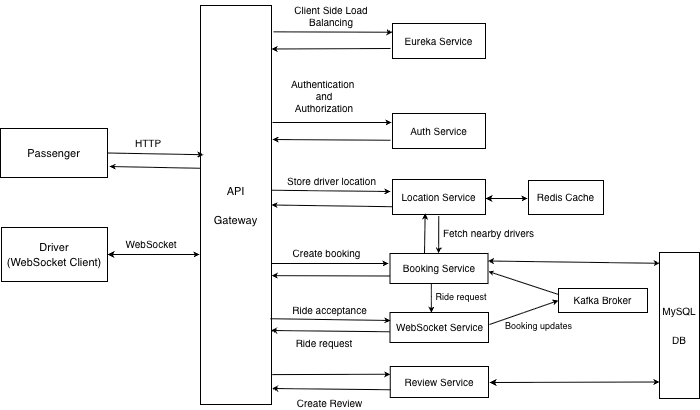

The diagram above was exported from draw.io. Its source (the exported page's mxGraphModel, read from the mxfile embedded in the PNG):
<mxGraphModel dx="981" dy="577" grid="0" gridSize="10" guides="1" tooltips="1" connect="1" arrows="1" fold="1" page="1" pageScale="1" pageWidth="827" pageHeight="1169" math="0" shadow="0">
  <root>
    <mxCell id="0" />
    <mxCell id="1" parent="0" />
    <mxCell id="p6TGYvNlPKMa-JDPAoSA-1" parent="1" style="rounded=0;whiteSpace=wrap;html=1;" value="&lt;font style=&quot;font-size: 11px;&quot;&gt;Passenger&lt;/font&gt;" vertex="1">
      <mxGeometry height="49" width="107" x="39" y="198" as="geometry" />
    </mxCell>
    <mxCell id="p6TGYvNlPKMa-JDPAoSA-2" parent="1" style="rounded=0;whiteSpace=wrap;html=1;" value="&lt;font style=&quot;font-size: 11px;&quot;&gt;Driver&lt;/font&gt;&lt;div&gt;&lt;font style=&quot;font-size: 11px;&quot;&gt;(&lt;span style=&quot;background-color: transparent; color: light-dark(rgb(0, 0, 0), rgb(255, 255, 255));&quot;&gt;WebSocket Client)&lt;/span&gt;&lt;/font&gt;&lt;/div&gt;" vertex="1">
      <mxGeometry height="54" width="106" x="40" y="297" as="geometry" />
    </mxCell>
    <mxCell id="p6TGYvNlPKMa-JDPAoSA-3" parent="1" style="rounded=0;whiteSpace=wrap;html=1;" value="&lt;font style=&quot;font-size: 11px;&quot;&gt;API&lt;/font&gt;&lt;div&gt;&lt;font style=&quot;font-size: 11px;&quot;&gt;&lt;br&gt;&lt;/font&gt;&lt;/div&gt;&lt;div&gt;&lt;font style=&quot;font-size: 11px;&quot;&gt;Gateway&lt;/font&gt;&lt;/div&gt;" vertex="1">
      <mxGeometry height="399" width="71" x="239" y="75" as="geometry" />
    </mxCell>
    <mxCell id="p6TGYvNlPKMa-JDPAoSA-4" edge="1" parent="1" source="p6TGYvNlPKMa-JDPAoSA-1" style="endArrow=classic;html=1;rounded=0;exitX=1;exitY=0.5;exitDx=0;exitDy=0;entryX=0.041;entryY=0.374;entryDx=0;entryDy=0;entryPerimeter=0;endSize=3;startSize=4;" target="p6TGYvNlPKMa-JDPAoSA-3" value="">
      <mxGeometry height="50" relative="1" width="50" as="geometry">
        <mxPoint x="158" y="224" as="sourcePoint" />
        <mxPoint x="240" y="225" as="targetPoint" />
      </mxGeometry>
    </mxCell>
    <mxCell id="p6TGYvNlPKMa-JDPAoSA-6" parent="1" style="text;html=1;whiteSpace=wrap;strokeColor=none;fillColor=none;align=center;verticalAlign=middle;rounded=0;fontSize=11;" value="&lt;font style=&quot;font-size: 10px;&quot;&gt;HTTP&lt;/font&gt;" vertex="1">
      <mxGeometry height="30" width="60" x="157" y="198" as="geometry" />
    </mxCell>
    <mxCell id="p6TGYvNlPKMa-JDPAoSA-10" edge="1" parent="1" style="endArrow=classic;startArrow=classic;html=1;rounded=0;startSize=4;endSize=3;jumpSize=4;" value="">
      <mxGeometry height="50" relative="1" width="50" as="geometry">
        <mxPoint x="146" y="324" as="sourcePoint" />
        <mxPoint x="238" y="324" as="targetPoint" />
      </mxGeometry>
    </mxCell>
    <mxCell id="p6TGYvNlPKMa-JDPAoSA-11" parent="1" style="text;html=1;whiteSpace=wrap;strokeColor=none;fillColor=none;align=center;verticalAlign=middle;rounded=0;" value="&lt;font style=&quot;font-size: 10px;&quot;&gt;WebSocket&lt;/font&gt;" vertex="1">
      <mxGeometry height="30" width="60" x="160" y="299" as="geometry" />
    </mxCell>
    <mxCell id="p6TGYvNlPKMa-JDPAoSA-12" parent="1" style="rounded=0;whiteSpace=wrap;html=1;" value="&lt;font style=&quot;font-size: 10px;&quot;&gt;Eureka Service&lt;/font&gt;" vertex="1">
      <mxGeometry height="35" width="93" x="431" y="93" as="geometry" />
    </mxCell>
    <mxCell id="p6TGYvNlPKMa-JDPAoSA-15" edge="1" parent="1" source="p6TGYvNlPKMa-JDPAoSA-3" style="endArrow=classic;html=1;rounded=0;exitX=1.031;exitY=0.066;exitDx=0;exitDy=0;exitPerimeter=0;startSize=4;endSize=3;entryX=0;entryY=0.25;entryDx=0;entryDy=0;" target="p6TGYvNlPKMa-JDPAoSA-12" value="">
      <mxGeometry height="50" relative="1" width="50" as="geometry">
        <mxPoint x="388" y="280" as="sourcePoint" />
        <mxPoint x="427" y="104" as="targetPoint" />
      </mxGeometry>
    </mxCell>
    <mxCell id="p6TGYvNlPKMa-JDPAoSA-16" edge="1" parent="1" style="endArrow=classic;html=1;rounded=0;entryX=1;entryY=0.109;entryDx=0;entryDy=0;entryPerimeter=0;startSize=4;endSize=3;" target="p6TGYvNlPKMa-JDPAoSA-3" value="">
      <mxGeometry height="50" relative="1" width="50" as="geometry">
        <mxPoint x="429" y="118" as="sourcePoint" />
        <mxPoint x="438" y="230" as="targetPoint" />
      </mxGeometry>
    </mxCell>
    <mxCell id="p6TGYvNlPKMa-JDPAoSA-17" parent="1" style="text;html=1;whiteSpace=wrap;strokeColor=none;fillColor=none;align=center;verticalAlign=middle;rounded=0;fontSize=10;" value="&lt;font&gt;Client Side Load Balancing&lt;/font&gt;" vertex="1">
      <mxGeometry height="30" width="104" x="318" y="70" as="geometry" />
    </mxCell>
    <mxCell id="p6TGYvNlPKMa-JDPAoSA-19" edge="1" parent="1" style="endArrow=classic;html=1;rounded=0;startSize=4;endSize=3;" value="">
      <mxGeometry height="50" relative="1" width="50" as="geometry">
        <mxPoint x="311" y="192" as="sourcePoint" />
        <mxPoint x="430" y="192" as="targetPoint" />
      </mxGeometry>
    </mxCell>
    <mxCell id="p6TGYvNlPKMa-JDPAoSA-20" parent="1" style="rounded=0;whiteSpace=wrap;html=1;" value="&lt;font style=&quot;font-size: 10px;&quot;&gt;Auth Service&lt;/font&gt;" vertex="1">
      <mxGeometry height="35" width="93" x="431" y="183" as="geometry" />
    </mxCell>
    <mxCell id="p6TGYvNlPKMa-JDPAoSA-21" edge="1" parent="1" style="endArrow=classic;html=1;rounded=0;startSize=4;endSize=3;" value="">
      <mxGeometry height="50" relative="1" width="50" as="geometry">
        <mxPoint x="428.84999999999997" y="209.77" as="sourcePoint" />
        <mxPoint x="311" y="209" as="targetPoint" />
      </mxGeometry>
    </mxCell>
    <mxCell id="p6TGYvNlPKMa-JDPAoSA-25" parent="1" style="text;html=1;whiteSpace=wrap;strokeColor=none;fillColor=none;align=center;verticalAlign=middle;rounded=0;fontSize=10;" value="&lt;font&gt;Authentication&amp;nbsp;&lt;/font&gt;&lt;div&gt;&lt;font&gt;and&lt;/font&gt;&lt;/div&gt;&lt;div&gt;&lt;font&gt;Authorization&lt;/font&gt;&lt;/div&gt;" vertex="1">
      <mxGeometry height="36" width="82" x="322" y="147" as="geometry" />
    </mxCell>
    <mxCell id="p6TGYvNlPKMa-JDPAoSA-28" edge="1" parent="1" source="p6TGYvNlPKMa-JDPAoSA-3" style="endArrow=classic;html=1;rounded=0;exitX=0.005;exitY=0.408;exitDx=0;exitDy=0;exitPerimeter=0;startSize=4;endSize=3;" value="">
      <mxGeometry height="50" relative="1" width="50" as="geometry">
        <mxPoint x="239" y="236" as="sourcePoint" />
        <mxPoint x="148" y="236" as="targetPoint" />
      </mxGeometry>
    </mxCell>
    <mxCell id="p6TGYvNlPKMa-JDPAoSA-29" edge="1" parent="1" source="p6TGYvNlPKMa-JDPAoSA-3" style="endArrow=classic;html=1;rounded=0;exitX=1.004;exitY=0.463;exitDx=0;exitDy=0;exitPerimeter=0;startSize=4;endSize=3;" value="">
      <mxGeometry height="50" relative="1" width="50" as="geometry">
        <mxPoint x="364" y="241" as="sourcePoint" />
        <mxPoint x="429" y="261" as="targetPoint" />
      </mxGeometry>
    </mxCell>
    <mxCell id="p6TGYvNlPKMa-JDPAoSA-30" parent="1" style="rounded=0;whiteSpace=wrap;html=1;" value="&lt;font style=&quot;font-size: 10px;&quot;&gt;Location Service&lt;/font&gt;" vertex="1">
      <mxGeometry height="35" width="93" x="431" y="249" as="geometry" />
    </mxCell>
    <mxCell id="p6TGYvNlPKMa-JDPAoSA-31" edge="1" parent="1" style="endArrow=classic;startArrow=classic;html=1;rounded=0;startSize=4;endSize=3;" value="">
      <mxGeometry height="50" relative="1" width="50" as="geometry">
        <mxPoint x="524" y="268" as="sourcePoint" />
        <mxPoint x="566" y="268" as="targetPoint" />
      </mxGeometry>
    </mxCell>
    <mxCell id="p6TGYvNlPKMa-JDPAoSA-32" parent="1" style="rounded=0;whiteSpace=wrap;html=1;" value="&lt;font style=&quot;font-size: 10px;&quot;&gt;Redis Cache&lt;/font&gt;" vertex="1">
      <mxGeometry height="34" width="75" x="567" y="250" as="geometry" />
    </mxCell>
    <mxCell id="p6TGYvNlPKMa-JDPAoSA-35" parent="1" style="text;html=1;whiteSpace=wrap;strokeColor=none;fillColor=none;align=center;verticalAlign=middle;rounded=0;fontSize=10;" value="&lt;font&gt;Store driver location&lt;/font&gt;" vertex="1">
      <mxGeometry height="30" width="111" x="314.5" y="235" as="geometry" />
    </mxCell>
    <mxCell id="p6TGYvNlPKMa-JDPAoSA-37" edge="1" parent="1" style="endArrow=classic;html=1;rounded=0;entryX=1;entryY=0.5;entryDx=0;entryDy=0;startSize=4;endSize=3;" target="p6TGYvNlPKMa-JDPAoSA-3" value="">
      <mxGeometry height="50" relative="1" width="50" as="geometry">
        <mxPoint x="430.53" y="276.21" as="sourcePoint" />
        <mxPoint x="309.471" y="275.9980000000001" as="targetPoint" />
      </mxGeometry>
    </mxCell>
    <mxCell id="p6TGYvNlPKMa-JDPAoSA-38" edge="1" parent="1" style="endArrow=classic;html=1;rounded=0;startSize=4;endSize=3;" value="">
      <mxGeometry height="50" relative="1" width="50" as="geometry">
        <mxPoint x="310" y="333" as="sourcePoint" />
        <mxPoint x="427" y="333" as="targetPoint" />
      </mxGeometry>
    </mxCell>
    <mxCell id="p6TGYvNlPKMa-JDPAoSA-40" parent="1" style="rounded=0;whiteSpace=wrap;html=1;" value="&lt;font style=&quot;font-size: 10px;&quot;&gt;Booking Service&lt;/font&gt;" vertex="1">
      <mxGeometry height="30" width="98" x="428.5" y="323" as="geometry" />
    </mxCell>
    <mxCell id="p6TGYvNlPKMa-JDPAoSA-41" edge="1" parent="1" style="endArrow=classic;html=1;rounded=0;exitX=0.25;exitY=0;exitDx=0;exitDy=0;entryX=0.351;entryY=0.971;entryDx=0;entryDy=0;startSize=4;endSize=3;entryPerimeter=0;" target="p6TGYvNlPKMa-JDPAoSA-30" value="">
      <mxGeometry height="50" relative="1" width="50" as="geometry">
        <mxPoint x="463" y="323" as="sourcePoint" />
        <mxPoint x="464.25" y="284" as="targetPoint" />
      </mxGeometry>
    </mxCell>
    <mxCell id="p6TGYvNlPKMa-JDPAoSA-42" edge="1" parent="1" style="endArrow=classic;html=1;rounded=0;exitX=0.624;exitY=1.065;exitDx=0;exitDy=0;exitPerimeter=0;entryX=0.617;entryY=0.024;entryDx=0;entryDy=0;entryPerimeter=0;startSize=4;endSize=3;" value="">
      <mxGeometry height="50" relative="1" width="50" as="geometry">
        <mxPoint x="477.2419999999999" y="285.55499999999995" as="sourcePoint" />
        <mxPoint x="477.1759999999999" y="323" as="targetPoint" />
      </mxGeometry>
    </mxCell>
    <mxCell id="p6TGYvNlPKMa-JDPAoSA-43" parent="1" style="text;html=1;whiteSpace=wrap;strokeColor=none;fillColor=none;align=center;verticalAlign=middle;rounded=0;fontSize=10;" value="Fetch nearby drivers" vertex="1">
      <mxGeometry height="20" width="109" x="473" y="292" as="geometry" />
    </mxCell>
    <mxCell id="p6TGYvNlPKMa-JDPAoSA-44" edge="1" parent="1" source="p6TGYvNlPKMa-JDPAoSA-40" style="endArrow=classic;html=1;rounded=0;exitX=0;exitY=0.75;exitDx=0;exitDy=0;entryX=1.004;entryY=0.677;entryDx=0;entryDy=0;entryPerimeter=0;startSize=4;endSize=3;" target="p6TGYvNlPKMa-JDPAoSA-3" value="">
      <mxGeometry height="50" relative="1" width="50" as="geometry">
        <mxPoint x="368" y="285" as="sourcePoint" />
        <mxPoint x="310" y="342" as="targetPoint" />
      </mxGeometry>
    </mxCell>
    <mxCell id="p6TGYvNlPKMa-JDPAoSA-45" parent="1" style="text;html=1;whiteSpace=wrap;strokeColor=none;fillColor=none;align=center;verticalAlign=middle;rounded=0;fontSize=10;" value="Create booking" vertex="1">
      <mxGeometry height="30" width="83" x="324" y="307" as="geometry" />
    </mxCell>
    <mxCell id="p6TGYvNlPKMa-JDPAoSA-47" parent="1" style="rounded=0;whiteSpace=wrap;html=1;fontSize=11;" value="&lt;font style=&quot;font-size: 10px;&quot;&gt;WebSocket Service&lt;/font&gt;" vertex="1">
      <mxGeometry height="30" width="98.5" x="428.5" y="382" as="geometry" />
    </mxCell>
    <mxCell id="p6TGYvNlPKMa-JDPAoSA-48" edge="1" parent="1" style="endArrow=classic;html=1;rounded=0;entryX=0;entryY=0.5;entryDx=0;entryDy=0;startSize=4;endSize=3;" target="p6TGYvNlPKMa-JDPAoSA-50" value="">
      <mxGeometry height="50" relative="1" width="50" as="geometry">
        <mxPoint x="528" y="394" as="sourcePoint" />
        <mxPoint x="575" y="371.027027027027" as="targetPoint" />
      </mxGeometry>
    </mxCell>
    <mxCell id="p6TGYvNlPKMa-JDPAoSA-50" parent="1" style="rounded=0;whiteSpace=wrap;html=1;" value="&lt;font style=&quot;font-size: 10px;&quot;&gt;Kafka Broker&lt;/font&gt;" vertex="1">
      <mxGeometry height="24" width="89" x="597" y="358" as="geometry" />
    </mxCell>
    <mxCell id="p6TGYvNlPKMa-JDPAoSA-51" edge="1" parent="1" source="p6TGYvNlPKMa-JDPAoSA-50" style="endArrow=classic;html=1;rounded=0;exitX=0;exitY=0.25;exitDx=0;exitDy=0;startSize=3;endSize=2;" value="">
      <mxGeometry height="50" relative="1" width="50" as="geometry">
        <mxPoint x="574" y="363" as="sourcePoint" />
        <mxPoint x="527" y="341" as="targetPoint" />
      </mxGeometry>
    </mxCell>
    <mxCell id="p6TGYvNlPKMa-JDPAoSA-52" parent="1" style="text;html=1;whiteSpace=wrap;strokeColor=none;fillColor=none;align=center;verticalAlign=middle;rounded=0;" value="&lt;font style=&quot;font-size: 9px;&quot;&gt;Booking updates&lt;/font&gt;" vertex="1">
      <mxGeometry height="30" width="86.5" x="534" y="380" as="geometry" />
    </mxCell>
    <mxCell id="p6TGYvNlPKMa-JDPAoSA-53" edge="1" parent="1" style="endArrow=classic;html=1;rounded=0;entryX=0;entryY=0.25;entryDx=0;entryDy=0;exitX=1.004;exitY=0.89;exitDx=0;exitDy=0;exitPerimeter=0;startSize=4;endSize=3;" target="p6TGYvNlPKMa-JDPAoSA-55" value="">
      <mxGeometry height="50" relative="1" width="50" as="geometry">
        <mxPoint x="310.7839999999999" y="444.1100000000001" as="sourcePoint" />
        <mxPoint x="408.5" y="446" as="targetPoint" />
      </mxGeometry>
    </mxCell>
    <mxCell id="p6TGYvNlPKMa-JDPAoSA-55" parent="1" style="rounded=0;whiteSpace=wrap;html=1;" value="&lt;font style=&quot;font-size: 10px;&quot;&gt;Review Service&lt;/font&gt;" vertex="1">
      <mxGeometry height="31" width="98.25" x="428.75" y="436" as="geometry" />
    </mxCell>
    <mxCell id="p6TGYvNlPKMa-JDPAoSA-56" edge="1" parent="1" source="p6TGYvNlPKMa-JDPAoSA-55" style="endArrow=classic;html=1;rounded=0;exitX=0;exitY=0.75;exitDx=0;exitDy=0;startSize=4;endSize=3;" value="">
      <mxGeometry height="50" relative="1" width="50" as="geometry">
        <mxPoint x="423.5" y="458" as="sourcePoint" />
        <mxPoint x="310.5" y="458" as="targetPoint" />
      </mxGeometry>
    </mxCell>
    <mxCell id="p6TGYvNlPKMa-JDPAoSA-57" edge="1" parent="1" source="p6TGYvNlPKMa-JDPAoSA-40" style="endArrow=classic;startArrow=classic;html=1;rounded=0;startSize=3;endSize=3;entryX=0.004;entryY=0.074;entryDx=0;entryDy=0;entryPerimeter=0;exitX=1;exitY=0.25;exitDx=0;exitDy=0;" target="p6TGYvNlPKMa-JDPAoSA-66" value="">
      <mxGeometry height="50" relative="1" width="50" as="geometry">
        <mxPoint x="527" y="334" as="sourcePoint" />
        <mxPoint x="701" y="337" as="targetPoint" />
      </mxGeometry>
    </mxCell>
    <mxCell id="p6TGYvNlPKMa-JDPAoSA-58" edge="1" parent="1" style="endArrow=classic;startArrow=classic;html=1;rounded=0;startSize=4;endSize=3;entryX=0;entryY=0.887;entryDx=0;entryDy=0;entryPerimeter=0;" target="p6TGYvNlPKMa-JDPAoSA-66" value="">
      <mxGeometry height="50" relative="1" width="50" as="geometry">
        <mxPoint x="528" y="452" as="sourcePoint" />
        <mxPoint x="575" y="500" as="targetPoint" />
      </mxGeometry>
    </mxCell>
    <mxCell id="p6TGYvNlPKMa-JDPAoSA-60" edge="1" parent="1" source="p6TGYvNlPKMa-JDPAoSA-3" style="endArrow=classic;html=1;rounded=0;exitX=0.986;exitY=0.785;exitDx=0;exitDy=0;exitPerimeter=0;startSize=4;endSize=3;" value="">
      <mxGeometry height="50" relative="1" width="50" as="geometry">
        <mxPoint x="310" y="392" as="sourcePoint" />
        <mxPoint x="429" y="390" as="targetPoint" />
      </mxGeometry>
    </mxCell>
    <mxCell id="p6TGYvNlPKMa-JDPAoSA-62" parent="1" style="text;html=1;whiteSpace=wrap;strokeColor=none;fillColor=none;align=center;verticalAlign=middle;rounded=0;fontSize=10;" value="&lt;font&gt;Ride acceptance&lt;/font&gt;" vertex="1">
      <mxGeometry height="30" width="101" x="318" y="364" as="geometry" />
    </mxCell>
    <mxCell id="p6TGYvNlPKMa-JDPAoSA-63" parent="1" style="text;html=1;whiteSpace=wrap;strokeColor=none;fillColor=none;align=center;verticalAlign=middle;rounded=0;" value="&lt;font style=&quot;font-size: 10px;&quot;&gt;Ride request&lt;/font&gt;" vertex="1">
      <mxGeometry height="17" width="60" x="333" y="404" as="geometry" />
    </mxCell>
    <mxCell id="p6TGYvNlPKMa-JDPAoSA-64" edge="1" parent="1" source="p6TGYvNlPKMa-JDPAoSA-47" style="endArrow=classic;html=1;rounded=0;startSize=4;endSize=3;exitX=-0.005;exitY=0.642;exitDx=0;exitDy=0;exitPerimeter=0;" value="">
      <mxGeometry height="50" relative="1" width="50" as="geometry">
        <mxPoint x="425.5" y="400" as="sourcePoint" />
        <mxPoint x="309.5" y="400" as="targetPoint" />
      </mxGeometry>
    </mxCell>
    <mxCell id="p6TGYvNlPKMa-JDPAoSA-66" parent="1" style="rounded=0;whiteSpace=wrap;html=1;" value="&lt;font style=&quot;font-size: 10px;&quot;&gt;MySQL&lt;/font&gt;&lt;div&gt;&lt;font style=&quot;font-size: 10px;&quot;&gt;&lt;br&gt;&lt;/font&gt;&lt;/div&gt;&lt;div&gt;&lt;font style=&quot;font-size: 10px;&quot;&gt;DB&lt;/font&gt;&lt;/div&gt;" vertex="1">
      <mxGeometry height="146" width="40" x="698" y="322" as="geometry" />
    </mxCell>
    <mxCell id="p6TGYvNlPKMa-JDPAoSA-68" parent="1" style="text;html=1;whiteSpace=wrap;strokeColor=none;fillColor=none;align=center;verticalAlign=middle;rounded=0;fontSize=10;" value="&lt;font&gt;Create Review&lt;/font&gt;" vertex="1">
      <mxGeometry height="17" width="85" x="326" y="463" as="geometry" />
    </mxCell>
    <mxCell id="p6TGYvNlPKMa-JDPAoSA-71" edge="1" parent="1" source="p6TGYvNlPKMa-JDPAoSA-40" style="endArrow=classic;html=1;rounded=0;entryX=0.42;entryY=0.01;entryDx=0;entryDy=0;entryPerimeter=0;exitX=0.422;exitY=0.989;exitDx=0;exitDy=0;exitPerimeter=0;startSize=4;endSize=3;" target="p6TGYvNlPKMa-JDPAoSA-47" value="">
      <mxGeometry height="50" relative="1" width="50" as="geometry">
        <mxPoint x="368" y="288" as="sourcePoint" />
        <mxPoint x="418" y="238" as="targetPoint" />
      </mxGeometry>
    </mxCell>
    <mxCell id="p6TGYvNlPKMa-JDPAoSA-72" parent="1" style="text;html=1;whiteSpace=wrap;strokeColor=none;fillColor=none;align=center;verticalAlign=middle;rounded=0;fontSize=9;" value="Ride request" vertex="1">
      <mxGeometry height="30" width="60" x="470" y="352" as="geometry" />
    </mxCell>
    <mxCell id="p6TGYvNlPKMa-JDPAoSA-74" edge="1" parent="1" source="p6TGYvNlPKMa-JDPAoSA-63" style="edgeStyle=orthogonalEdgeStyle;rounded=0;orthogonalLoop=1;jettySize=auto;html=1;exitX=0.5;exitY=1;exitDx=0;exitDy=0;" target="p6TGYvNlPKMa-JDPAoSA-63">
      <mxGeometry relative="1" as="geometry" />
    </mxCell>
  </root>
</mxGraphModel>